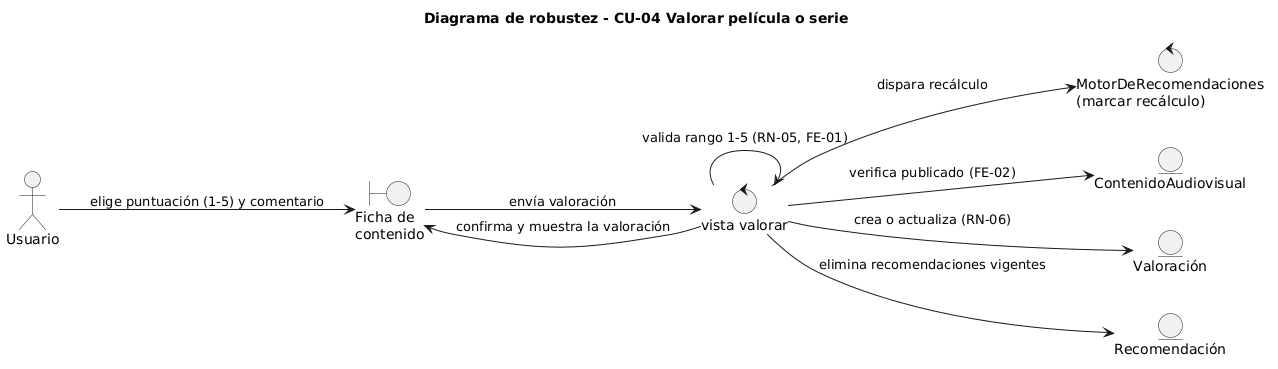

The diagram above was rendered by PlantUML. Its source (embedded in the PNG):
@startuml
title Diagrama de robustez - CU-04 Valorar película o serie
left to right direction
skinparam shadowing false

actor "Usuario" as U

boundary "Ficha de\ncontenido" as FC
control "vista valorar" as VV
control "MotorDeRecomendaciones\n(marcar recálculo)" as MR
entity "ContenidoAudiovisual" as EC
entity "Valoración" as EV
entity "Recomendación" as ER

U --> FC : elige puntuación (1-5) y comentario
FC --> VV : envía valoración
VV --> EC : verifica publicado (FE-02)
VV --> VV : valida rango 1-5 (RN-05, FE-01)
VV --> EV : crea o actualiza (RN-06)
VV --> ER : elimina recomendaciones vigentes
VV --> MR : dispara recálculo
VV --> FC : confirma y muestra la valoración
@enduml